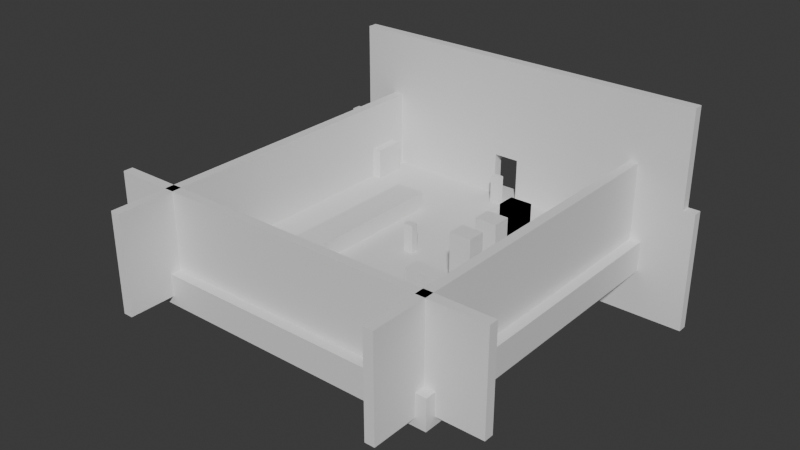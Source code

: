 # Source: level.blend  (saved by Blender 5.2.44; exported with 4.5.12 LTS)
import bpy
from mathutils import Matrix  # noqa: F401  (used for matrix-valued properties, if any)

bpy.ops.wm.read_factory_settings(use_empty=True)
scene = bpy.context.scene
scene.name = 'Scene'

# ---- collections
col_collection = bpy.data.collections.new('Collection'); scene.collection.children.link(col_collection)

# ---- materials (node trees are filled in below, after node groups)
mat_material = bpy.data.materials.new('Material')
mat_material.alpha_threshold = 0.0
mat_material.use_backface_culling_lightprobe_volume = False
mat_material.roughness = 0.5
mat_material.line_color = (0.0, 0.0, 0.0, 1.0)

# ---- material node trees
mat_material.use_nodes = True; mat_material.node_tree.nodes.clear()
_N = mat_material.node_tree.nodes; _L = mat_material.node_tree.links
n0 = _N.new('ShaderNodeOutputMaterial'); n0.name = 'Material Output'; n0.location = (200, 100)
n1 = _N.new('ShaderNodeBsdfPrincipled'); n1.name = 'Principled BSDF'; n1.location = (-200, 100)
n1.inputs[10].default_value = 0.005
_L.new(n1.outputs[0], n0.inputs[0])
n0.is_active_output = True

# ---- world
world_world = bpy.data.worlds.new('World'); scene.world = world_world
world_world.use_nodes = True; world_world.node_tree.nodes.clear()
_N = world_world.node_tree.nodes; _L = world_world.node_tree.links
n0 = _N.new('ShaderNodeOutputWorld'); n0.name = 'World Output'; n0.location = (200, 100)
n1 = _N.new('ShaderNodeBackground'); n1.name = 'Background'; n1.location = (-200, 100)
n1.inputs[0].default_value = (0.05088, 0.05088, 0.05088, 1.0)
_L.new(n1.outputs[0], n0.inputs[0])
n0.is_active_output = True
world_world.color = (0.05088, 0.05088, 0.05088)
world_world.sun_shadow_jitter_overblur = 0.0

# ---- meshes
me_cube = bpy.data.meshes.new('Cube')
me_cube.from_pydata([(1.0, 1.0, 1.0), (1.0, 1.0, -1.0), (1.0, -1.0, 1.0), (1.0, -1.0, -1.0), (-1.0, 1.0, 1.0), (-1.0, 1.0, -1.0), (-1.0, -1.0, 1.0), (-1.0, -1.0, -1.0)], [], [(0, 4, 6, 2), (3, 2, 6, 7), (7, 6, 4, 5), (5, 1, 3, 7), (1, 0, 2, 3), (5, 4, 0, 1)])
_uv = me_cube.uv_layers.new(name='UVMap')
_uv.uv.foreach_set('vector', [0.625, 0.5, 0.875, 0.5, 0.875, 0.75, 0.625, 0.75, 0.375, 0.75, 0.625, 0.75, 0.625, 1.0, 0.375, 1.0, 0.375, 0.0, 0.625, 0.0, 0.625, 0.25, 0.375, 0.25, 0.125, 0.5, 0.375, 0.5, 0.375, 0.75, 0.125, 0.75, 0.375, 0.5, 0.625, 0.5, 0.625, 0.75, 0.375, 0.75, 0.375, 0.25, 0.625, 0.25, 0.625, 0.5, 0.375, 0.5])
me_cube.materials.append(mat_material)
me_cube.use_mirror_vertex_groups = False
me_cube.update()
me_cube_005 = bpy.data.meshes.new('Cube.005')
me_cube_005.from_pydata([(-0.32, -0.22, -0.9), (-0.32, -0.22, 0.9), (-0.32, 0.22, -0.9), (-0.32, 0.22, 0.9), (0.32, -0.22, -0.9), (0.32, -0.22, 0.9), (0.32, 0.22, -0.9), (0.32, 0.22, 0.9)], [], [(0, 1, 3, 2), (2, 3, 7, 6), (6, 7, 5, 4), (4, 5, 1, 0), (2, 6, 4, 0), (7, 3, 1, 5)])
_uv = me_cube_005.uv_layers.new(name='UVMap')
_uv.uv.foreach_set('vector', [0.375, 0.0, 0.625, 0.0, 0.625, 0.25, 0.375, 0.25, 0.375, 0.25, 0.625, 0.25, 0.625, 0.5, 0.375, 0.5, 0.375, 0.5, 0.625, 0.5, 0.625, 0.75, 0.375, 0.75, 0.375, 0.75, 0.625, 0.75, 0.625, 1.0, 0.375, 1.0, 0.125, 0.5, 0.375, 0.5, 0.375, 0.75, 0.125, 0.75, 0.625, 0.5, 0.875, 0.5, 0.875, 0.75, 0.625, 0.75])
me_cube_005.update()
me_cube_010 = bpy.data.meshes.new('Cube.010')
me_cube_010.from_pydata([(-0.3129, -3.475, -1.772), (-0.3129, -3.475, 1.772), (-0.3129, 3.475, -1.772), (-0.3129, 3.475, 1.772), (0.3129, -3.475, -1.772), (0.3129, -3.475, 1.772), (0.3129, 3.475, -1.772), (0.3129, 3.475, 1.772)], [], [(0, 1, 3, 2), (2, 3, 7, 6), (6, 7, 5, 4), (4, 5, 1, 0), (2, 6, 4, 0), (7, 3, 1, 5)])
_uv = me_cube_010.uv_layers.new(name='UVMap')
_uv.uv.foreach_set('vector', [0.375, 0.0, 0.625, 0.0, 0.625, 0.25, 0.375, 0.25, 0.375, 0.25, 0.625, 0.25, 0.625, 0.5, 0.375, 0.5, 0.375, 0.5, 0.625, 0.5, 0.625, 0.75, 0.375, 0.75, 0.375, 0.75, 0.625, 0.75, 0.625, 1.0, 0.375, 1.0, 0.125, 0.5, 0.375, 0.5, 0.375, 0.75, 0.125, 0.75, 0.625, 0.5, 0.875, 0.5, 0.875, 0.75, 0.625, 0.75])
me_cube_010.update()
me_cube_011 = bpy.data.meshes.new('Cube.011')
me_cube_011.from_pydata([(-0.3129, -3.475, -1.772), (-0.3129, -3.475, 1.772), (-0.3129, 3.475, -1.772), (-0.3129, 3.475, 1.772), (0.3129, -3.475, -1.772), (0.3129, -3.475, 1.772), (0.3129, 3.475, -1.772), (0.3129, 3.475, 1.772)], [], [(0, 1, 3, 2), (2, 3, 7, 6), (6, 7, 5, 4), (4, 5, 1, 0), (2, 6, 4, 0), (7, 3, 1, 5)])
_uv = me_cube_011.uv_layers.new(name='UVMap')
_uv.uv.foreach_set('vector', [0.375, 0.0, 0.625, 0.0, 0.625, 0.25, 0.375, 0.25, 0.375, 0.25, 0.625, 0.25, 0.625, 0.5, 0.375, 0.5, 0.375, 0.5, 0.625, 0.5, 0.625, 0.75, 0.375, 0.75, 0.375, 0.75, 0.625, 0.75, 0.625, 1.0, 0.375, 1.0, 0.125, 0.5, 0.375, 0.5, 0.375, 0.75, 0.125, 0.75, 0.625, 0.5, 0.875, 0.5, 0.875, 0.75, 0.625, 0.75])
me_cube_011.update()
me_cube_012 = bpy.data.meshes.new('Cube.012')
me_cube_012.from_pydata([(-0.3129, -3.475, -1.772), (-0.3129, -3.475, 1.772), (-0.3129, 3.475, -1.772), (-0.3129, 3.475, 1.772), (0.3129, -3.475, -1.772), (0.3129, -3.475, 1.772), (0.3129, 3.475, -1.772), (0.3129, 3.475, 1.772)], [], [(0, 1, 3, 2), (2, 3, 7, 6), (6, 7, 5, 4), (4, 5, 1, 0), (2, 6, 4, 0), (7, 3, 1, 5)])
_uv = me_cube_012.uv_layers.new(name='UVMap')
_uv.uv.foreach_set('vector', [0.375, 0.0, 0.625, 0.0, 0.625, 0.25, 0.375, 0.25, 0.375, 0.25, 0.625, 0.25, 0.625, 0.5, 0.375, 0.5, 0.375, 0.5, 0.625, 0.5, 0.625, 0.75, 0.375, 0.75, 0.375, 0.75, 0.625, 0.75, 0.625, 1.0, 0.375, 1.0, 0.125, 0.5, 0.375, 0.5, 0.375, 0.75, 0.125, 0.75, 0.625, 0.5, 0.875, 0.5, 0.875, 0.75, 0.625, 0.75])
me_cube_012.update()
me_cube_013 = bpy.data.meshes.new('Cube.013')
me_cube_013.from_pydata([(-0.3129, -3.475, -1.772), (-0.3129, -3.475, 1.772), (-0.3129, 3.475, -1.772), (-0.3129, 3.475, 1.772), (0.3129, -3.475, -1.772), (0.3129, -3.475, 1.772), (0.3129, 3.475, -1.772), (0.3129, 3.475, 1.772)], [], [(0, 1, 3, 2), (2, 3, 7, 6), (6, 7, 5, 4), (4, 5, 1, 0), (2, 6, 4, 0), (7, 3, 1, 5)])
_uv = me_cube_013.uv_layers.new(name='UVMap')
_uv.uv.foreach_set('vector', [0.375, 0.0, 0.625, 0.0, 0.625, 0.25, 0.375, 0.25, 0.375, 0.25, 0.625, 0.25, 0.625, 0.5, 0.375, 0.5, 0.375, 0.5, 0.625, 0.5, 0.625, 0.75, 0.375, 0.75, 0.375, 0.75, 0.625, 0.75, 0.625, 1.0, 0.375, 1.0, 0.125, 0.5, 0.375, 0.5, 0.375, 0.75, 0.125, 0.75, 0.625, 0.5, 0.875, 0.5, 0.875, 0.75, 0.625, 0.75])
me_cube_013.update()
me_cube_015 = bpy.data.meshes.new('Cube.015')
me_cube_015.from_pydata([(-1.0, -1.0, -1.0), (-1.0, -1.0, 1.0), (-1.0, 1.0, -1.0), (-1.0, 1.0, 1.0), (1.0, -1.0, -1.0), (1.0, -1.0, 1.0), (1.0, 1.0, -1.0), (1.0, 1.0, 1.0)], [], [(0, 1, 3, 2), (2, 3, 7, 6), (6, 7, 5, 4), (4, 5, 1, 0), (2, 6, 4, 0), (7, 3, 1, 5)])
_uv = me_cube_015.uv_layers.new(name='UVMap')
_uv.uv.foreach_set('vector', [0.375, 0.0, 0.625, 0.0, 0.625, 0.25, 0.375, 0.25, 0.375, 0.25, 0.625, 0.25, 0.625, 0.5, 0.375, 0.5, 0.375, 0.5, 0.625, 0.5, 0.625, 0.75, 0.375, 0.75, 0.375, 0.75, 0.625, 0.75, 0.625, 1.0, 0.375, 1.0, 0.125, 0.5, 0.375, 0.5, 0.375, 0.75, 0.125, 0.75, 0.625, 0.5, 0.875, 0.5, 0.875, 0.75, 0.625, 0.75])
me_cube_015.update()
me_cube_017 = bpy.data.meshes.new('Cube.017')
me_cube_017.from_pydata([(-0.996, -4.862, -0.4137), (-0.996, -4.862, 0.4137), (-0.996, 4.862, -0.4137), (-0.996, 4.862, 0.4137), (0.996, -4.862, -0.4137), (0.996, -4.862, 0.4137), (0.996, 4.862, -0.4137), (0.996, 4.862, 0.4137)], [], [(0, 1, 3, 2), (2, 3, 7, 6), (6, 7, 5, 4), (4, 5, 1, 0), (2, 6, 4, 0), (7, 3, 1, 5)])
_uv = me_cube_017.uv_layers.new(name='UVMap')
_uv.uv.foreach_set('vector', [0.375, 0.0, 0.625, 0.0, 0.625, 0.25, 0.375, 0.25, 0.375, 0.25, 0.625, 0.25, 0.625, 0.5, 0.375, 0.5, 0.375, 0.5, 0.625, 0.5, 0.625, 0.75, 0.375, 0.75, 0.375, 0.75, 0.625, 0.75, 0.625, 1.0, 0.375, 1.0, 0.125, 0.5, 0.375, 0.5, 0.375, 0.75, 0.125, 0.75, 0.625, 0.5, 0.875, 0.5, 0.875, 0.75, 0.625, 0.75])
me_cube_017.update()
me_cube_018 = bpy.data.meshes.new('Cube.018')
me_cube_018.from_pydata([(-1.229, -0.5049, -1.275), (-1.229, -0.5049, 1.275), (-1.229, 0.5049, -1.275), (-1.229, 0.5049, 1.275), (1.229, -0.5049, -1.275), (1.229, -0.5049, 1.275), (1.229, 0.5049, -1.275), (1.229, 0.5049, 1.275)], [], [(0, 1, 3, 2), (2, 3, 7, 6), (6, 7, 5, 4), (4, 5, 1, 0), (2, 6, 4, 0), (7, 3, 1, 5)])
_uv = me_cube_018.uv_layers.new(name='UVMap')
_uv.uv.foreach_set('vector', [0.375, 0.0, 0.625, 0.0, 0.625, 0.25, 0.375, 0.25, 0.375, 0.25, 0.625, 0.25, 0.625, 0.5, 0.375, 0.5, 0.375, 0.5, 0.625, 0.5, 0.625, 0.75, 0.375, 0.75, 0.375, 0.75, 0.625, 0.75, 0.625, 1.0, 0.375, 1.0, 0.125, 0.5, 0.375, 0.5, 0.375, 0.75, 0.125, 0.75, 0.625, 0.5, 0.875, 0.5, 0.875, 0.75, 0.625, 0.75])
me_cube_018.update()
me_cube_019 = bpy.data.meshes.new('Cube.019')
me_cube_019.from_pydata([(-3.258, -0.4171, -1.631), (-3.258, -0.4171, 1.631), (-3.258, 0.4171, -1.631), (-3.258, 0.4171, 1.631), (3.258, -0.4171, -1.631), (3.258, -0.4171, 1.631), (3.258, 0.4171, -1.631), (3.258, 0.4171, 1.631)], [], [(0, 1, 3, 2), (2, 3, 7, 6), (6, 7, 5, 4), (4, 5, 1, 0), (2, 6, 4, 0), (7, 3, 1, 5)])
_uv = me_cube_019.uv_layers.new(name='UVMap')
_uv.uv.foreach_set('vector', [0.375, 0.0, 0.625, 0.0, 0.625, 0.25, 0.375, 0.25, 0.375, 0.25, 0.625, 0.25, 0.625, 0.5, 0.375, 0.5, 0.375, 0.5, 0.625, 0.5, 0.625, 0.75, 0.375, 0.75, 0.375, 0.75, 0.625, 0.75, 0.625, 1.0, 0.375, 1.0, 0.125, 0.5, 0.375, 0.5, 0.375, 0.75, 0.125, 0.75, 0.625, 0.5, 0.875, 0.5, 0.875, 0.75, 0.625, 0.75])
me_cube_019.update()
me_cube_020 = bpy.data.meshes.new('Cube.020')
me_cube_020.from_pydata([(-0.6888, -0.5714, -1.886), (-0.6888, -0.5714, 1.886), (-0.6888, 0.5714, -1.886), (-0.6888, 0.5714, 1.886), (0.6888, -0.5714, -1.886), (0.6888, -0.5714, 1.886), (0.6888, 0.5714, -1.886), (0.6888, 0.5714, 1.886)], [], [(0, 1, 3, 2), (2, 3, 7, 6), (6, 7, 5, 4), (4, 5, 1, 0), (2, 6, 4, 0), (7, 3, 1, 5)])
_uv = me_cube_020.uv_layers.new(name='UVMap')
_uv.uv.foreach_set('vector', [0.375, 0.0, 0.625, 0.0, 0.625, 0.25, 0.375, 0.25, 0.375, 0.25, 0.625, 0.25, 0.625, 0.5, 0.375, 0.5, 0.375, 0.5, 0.625, 0.5, 0.625, 0.75, 0.375, 0.75, 0.375, 0.75, 0.625, 0.75, 0.625, 1.0, 0.375, 1.0, 0.125, 0.5, 0.375, 0.5, 0.375, 0.75, 0.125, 0.75, 0.625, 0.5, 0.875, 0.5, 0.875, 0.75, 0.625, 0.75])
me_cube_020.update()
me_cube_021 = bpy.data.meshes.new('Cube.021')
me_cube_021.from_pydata([(-0.6888, -0.5714, -1.886), (-0.6888, -0.5714, 1.886), (-0.6888, 0.5714, -1.886), (-0.6888, 0.5714, 1.886), (0.6888, -0.5714, -1.886), (0.6888, -0.5714, 1.886), (0.6888, 0.5714, -1.886), (0.6888, 0.5714, 1.886)], [], [(0, 1, 3, 2), (2, 3, 7, 6), (6, 7, 5, 4), (4, 5, 1, 0), (2, 6, 4, 0), (7, 3, 1, 5)])
_uv = me_cube_021.uv_layers.new(name='UVMap')
_uv.uv.foreach_set('vector', [0.375, 0.0, 0.625, 0.0, 0.625, 0.25, 0.375, 0.25, 0.375, 0.25, 0.625, 0.25, 0.625, 0.5, 0.375, 0.5, 0.375, 0.5, 0.625, 0.5, 0.625, 0.75, 0.375, 0.75, 0.375, 0.75, 0.625, 0.75, 0.625, 1.0, 0.375, 1.0, 0.125, 0.5, 0.375, 0.5, 0.375, 0.75, 0.125, 0.75, 0.625, 0.5, 0.875, 0.5, 0.875, 0.75, 0.625, 0.75])
me_cube_021.update()
me_cube_022 = bpy.data.meshes.new('Cube.022')
me_cube_022.from_pydata([(-0.6888, -0.5714, -1.886), (-0.6888, -0.5714, 1.886), (-0.6888, 0.5714, -1.886), (-0.6888, 0.5714, 1.886), (0.6888, -0.5714, -1.886), (0.6888, -0.5714, 1.886), (0.6888, 0.5714, -1.886), (0.6888, 0.5714, 1.886)], [], [(0, 1, 3, 2), (2, 3, 7, 6), (6, 7, 5, 4), (4, 5, 1, 0), (2, 6, 4, 0), (7, 3, 1, 5)])
_uv = me_cube_022.uv_layers.new(name='UVMap')
_uv.uv.foreach_set('vector', [0.375, 0.0, 0.625, 0.0, 0.625, 0.25, 0.375, 0.25, 0.375, 0.25, 0.625, 0.25, 0.625, 0.5, 0.375, 0.5, 0.375, 0.5, 0.625, 0.5, 0.625, 0.75, 0.375, 0.75, 0.375, 0.75, 0.625, 0.75, 0.625, 1.0, 0.375, 1.0, 0.125, 0.5, 0.375, 0.5, 0.375, 0.75, 0.125, 0.75, 0.625, 0.5, 0.875, 0.5, 0.875, 0.75, 0.625, 0.75])
me_cube_022.update()
me_cube_023 = bpy.data.meshes.new('Cube.023')
me_cube_023.from_pydata([(-0.6888, -0.5714, -1.886), (-0.6888, -0.5714, 1.886), (-0.6888, 0.5714, -1.886), (-0.6888, 0.5714, 1.886), (0.6888, -0.5714, -1.886), (0.6888, -0.5714, 1.886), (0.6888, 0.5714, -1.886), (0.6888, 0.5714, 1.886)], [], [(0, 1, 3, 2), (2, 3, 7, 6), (6, 7, 5, 4), (4, 5, 1, 0), (2, 6, 4, 0), (7, 3, 1, 5)])
_uv = me_cube_023.uv_layers.new(name='UVMap')
_uv.uv.foreach_set('vector', [0.375, 0.0, 0.625, 0.0, 0.625, 0.25, 0.375, 0.25, 0.375, 0.25, 0.625, 0.25, 0.625, 0.5, 0.375, 0.5, 0.375, 0.5, 0.625, 0.5, 0.625, 0.75, 0.375, 0.75, 0.375, 0.75, 0.625, 0.75, 0.625, 1.0, 0.375, 1.0, 0.125, 0.5, 0.375, 0.5, 0.375, 0.75, 0.125, 0.75, 0.625, 0.5, 0.875, 0.5, 0.875, 0.75, 0.625, 0.75])
me_cube_023.update()
me_cube_027 = bpy.data.meshes.new('Cube.027')
me_cube_027.from_pydata([(-0.32, -0.22, -0.9), (-0.32, -0.22, 0.9), (-0.32, 0.22, -0.9), (-0.32, 0.22, 0.9), (0.32, -0.22, -0.9), (0.32, -0.22, 0.9), (0.32, 0.22, -0.9), (0.32, 0.22, 0.9)], [], [(0, 1, 3, 2), (2, 3, 7, 6), (6, 7, 5, 4), (4, 5, 1, 0), (2, 6, 4, 0), (7, 3, 1, 5)])
_uv = me_cube_027.uv_layers.new(name='UVMap')
_uv.uv.foreach_set('vector', [0.375, 0.0, 0.625, 0.0, 0.625, 0.25, 0.375, 0.25, 0.375, 0.25, 0.625, 0.25, 0.625, 0.5, 0.375, 0.5, 0.375, 0.5, 0.625, 0.5, 0.625, 0.75, 0.375, 0.75, 0.375, 0.75, 0.625, 0.75, 0.625, 1.0, 0.375, 1.0, 0.125, 0.5, 0.375, 0.5, 0.375, 0.75, 0.125, 0.75, 0.625, 0.5, 0.875, 0.5, 0.875, 0.75, 0.625, 0.75])
me_cube_027.update()
me_cube_028 = bpy.data.meshes.new('Cube.028')
me_cube_028.from_pydata([(-0.3129, -3.475, -1.772), (-0.3129, -3.475, 1.772), (-0.3129, 3.475, -1.772), (-0.3129, 3.475, 1.772), (0.3129, -3.475, -1.772), (0.3129, -3.475, 1.772), (0.3129, 3.475, -1.772), (0.3129, 3.475, 1.772)], [], [(0, 1, 3, 2), (2, 3, 7, 6), (6, 7, 5, 4), (4, 5, 1, 0), (2, 6, 4, 0), (7, 3, 1, 5)])
_uv = me_cube_028.uv_layers.new(name='UVMap')
_uv.uv.foreach_set('vector', [0.375, 0.0, 0.625, 0.0, 0.625, 0.25, 0.375, 0.25, 0.375, 0.25, 0.625, 0.25, 0.625, 0.5, 0.375, 0.5, 0.375, 0.5, 0.625, 0.5, 0.625, 0.75, 0.375, 0.75, 0.375, 0.75, 0.625, 0.75, 0.625, 1.0, 0.375, 1.0, 0.125, 0.5, 0.375, 0.5, 0.375, 0.75, 0.125, 0.75, 0.625, 0.5, 0.875, 0.5, 0.875, 0.75, 0.625, 0.75])
me_cube_028.update()
me_cube_029 = bpy.data.meshes.new('Cube.029')
me_cube_029.from_pydata([(-0.3129, -3.475, -1.772), (-0.3129, -3.475, 1.772), (-0.3129, 3.475, -1.772), (-0.3129, 3.475, 1.772), (0.3129, -3.475, -1.772), (0.3129, -3.475, 1.772), (0.3129, 3.475, -1.772), (0.3129, 3.475, 1.772)], [], [(0, 1, 3, 2), (2, 3, 7, 6), (6, 7, 5, 4), (4, 5, 1, 0), (2, 6, 4, 0), (7, 3, 1, 5)])
_uv = me_cube_029.uv_layers.new(name='UVMap')
_uv.uv.foreach_set('vector', [0.375, 0.0, 0.625, 0.0, 0.625, 0.25, 0.375, 0.25, 0.375, 0.25, 0.625, 0.25, 0.625, 0.5, 0.375, 0.5, 0.375, 0.5, 0.625, 0.5, 0.625, 0.75, 0.375, 0.75, 0.375, 0.75, 0.625, 0.75, 0.625, 1.0, 0.375, 1.0, 0.125, 0.5, 0.375, 0.5, 0.375, 0.75, 0.125, 0.75, 0.625, 0.5, 0.875, 0.5, 0.875, 0.75, 0.625, 0.75])
me_cube_029.update()

# ---- objects
ob_cube = bpy.data.objects.new('Cube', me_cube)
ob_playerspawn = bpy.data.objects.new('PlayerSpawn', None)
ob_playerplaceholder = bpy.data.objects.new('PlayerPlaceHolder', me_cube_005)
ob_cube_001 = bpy.data.objects.new('Cube.001', me_cube_010)
ob_cube_002 = bpy.data.objects.new('Cube.002', me_cube_011)
ob_cube_003 = bpy.data.objects.new('Cube.003', me_cube_012)
ob_cube_004 = bpy.data.objects.new('Cube.004', me_cube_013)
ob_cube_005 = bpy.data.objects.new('Cube.005', me_cube_015)
ob_cube_006 = bpy.data.objects.new('Cube.006', me_cube_017)
ob_cube_007 = bpy.data.objects.new('Cube.007', me_cube_018)
ob_cube_008 = bpy.data.objects.new('Cube.008', me_cube_019)
ob_cube_009 = bpy.data.objects.new('Cube.009', me_cube_020)
ob_cube_010 = bpy.data.objects.new('Cube.010', me_cube_021)
ob_cube_011 = bpy.data.objects.new('Cube.011', me_cube_022)
ob_cube_012 = bpy.data.objects.new('Cube.012', me_cube_023)
ob_playerplaceholder_001 = bpy.data.objects.new('PlayerPlaceHolder.001', me_cube_027)
ob_cube_013 = bpy.data.objects.new('Cube.013', me_cube_028)
ob_cube_014 = bpy.data.objects.new('Cube.014', me_cube_029)

# ---- transforms, parenting, visibility, modifiers, constraints
ob_cube.location = (0.0, 0.0, 0.0)
ob_cube.scale = (10.0, 11.0, 1.0)
ob_cube.lock_rotations_4d = False
ob_cube.empty_display_type = 'ARROWS'
ob_cube.lineart.crease_threshold = 0.0
ob_playerspawn.location = (0.0, -4.663, 1.0)
ob_playerplaceholder.location = (0.0, 0.0, 1.9)
ob_cube_001.location = (-9.0, -1.0, 2.772)
ob_cube_001.scale = (1.0, 3.741, 1.821)
ob_cube_002.location = (9.0, -1.0, 2.772)
ob_cube_002.scale = (1.0, 3.741, 1.821)
ob_cube_003.location = (-6.996, 10.0, -0.07849)
ob_cube_003.rotation_euler = (0.0, -0.0, 1.571)
ob_cube_003.scale = (1.0, 1.783, 2.231)
ob_cube_004.location = (0.0, -10.0, 2.772)
ob_cube_004.rotation_euler = (0.0, -0.0, 1.571)
ob_cube_004.scale = (1.0, 3.741, 1.821)
ob_cube_005.location = (-8.396, 7.676, 2.0)
ob_cube_005.scale = (0.3, 1.0, 1.0)
ob_cube_006.location = (-4.032, 0.08579, 1.48)
ob_cube_006.scale = (1.0, 1.0, 1.475)
ob_cube_007.location = (5.216, -4.843, 2.275)
ob_cube_008.location = (-0.291, -7.996, 2.631)
ob_cube_009.location = (5.487, 2.715, 2.886)
ob_cube_010.location = (5.487, 2.715, 2.886)
ob_cube_011.location = (5.467, 0.4192, 2.886)
ob_cube_012.location = (5.43, -1.868, 2.886)
ob_playerplaceholder_001.location = (0.03659, 8.714, 1.9)
ob_cube_013.location = (7.054, 10.0, -0.07849)
ob_cube_013.rotation_euler = (0.0, -0.0, 1.571)
ob_cube_013.scale = (1.0, 1.783, 2.231)
ob_cube_014.location = (0.4589, 10.0, 6.989)
ob_cube_014.rotation_euler = (0.0, -0.0, 1.571)
ob_cube_014.scale = (1.0, 3.457, 1.821)

# ---- collection membership
col_collection.objects.link(ob_cube)
col_collection.objects.link(ob_playerspawn)
col_collection.objects.link(ob_playerplaceholder)
col_collection.objects.link(ob_cube_001)
col_collection.objects.link(ob_cube_002)
col_collection.objects.link(ob_cube_003)
col_collection.objects.link(ob_cube_004)
col_collection.objects.link(ob_cube_005)
col_collection.objects.link(ob_cube_006)
col_collection.objects.link(ob_cube_007)
col_collection.objects.link(ob_cube_008)
col_collection.objects.link(ob_cube_009)
col_collection.objects.link(ob_cube_010)
col_collection.objects.link(ob_cube_011)
col_collection.objects.link(ob_cube_012)
col_collection.objects.link(ob_playerplaceholder_001)
col_collection.objects.link(ob_cube_013)
col_collection.objects.link(ob_cube_014)

# ---- scene / render settings (as saved in the file)
scene.frame_start = 1; scene.frame_end = 250; scene.frame_set(1)
scene.render.engine = 'BLENDER_EEVEE_NEXT'
scene.render.bake_bias = 0.0
scene.render.bake_samples = 0
scene.render.compositor_device = 'GPU'
scene.eevee.use_volume_custom_range = False
scene.eevee.fast_gi_thickness_near = 0.1
scene.eevee.fast_gi_thickness_far = 0.0
scene.eevee.ray_tracing_options.screen_trace_thickness = 0.1
bpy.context.view_layer.update()

# ---- added for rendering (the .blend has no active camera and no usable light): camera, sun
cam_auto = bpy.data.cameras.new('AutoCamera')
cam_auto.lens = 50.0
cam_auto.sensor_width = 36.0
cam_auto.clip_end = 1000.0
ob_auto_camera = bpy.data.objects.new('AutoCamera', cam_auto)
scene.collection.objects.link(ob_auto_camera)
ob_auto_camera.location = (36.7868, -45.1091, 32.4979)
ob_auto_camera.rotation_euler = (1.09748, -7.21219e-08, 0.694738)
scene.camera = ob_auto_camera
light_auto_sun = bpy.data.lights.new('AutoSun', 'SUN')
light_auto_sun.energy = 3.0
light_auto_sun.angle = 0.0523599
ob_auto_sun = bpy.data.objects.new('AutoSun', light_auto_sun)
scene.collection.objects.link(ob_auto_sun)
ob_auto_sun.rotation_euler = (0.872665, 0.174533, 0.523599)
bpy.context.view_layer.update()
